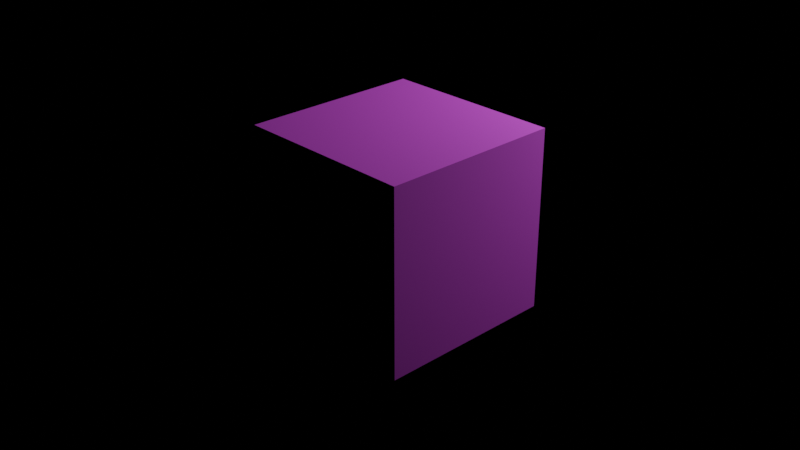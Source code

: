 # Source: untitled.blend  (saved by Blender 3.3.6; exported with 4.5.12 LTS)
import bpy
from mathutils import Matrix  # noqa: F401  (used for matrix-valued properties, if any)

bpy.ops.wm.read_factory_settings(use_empty=True)
scene = bpy.context.scene
scene.name = 'Scene'

# ---- collections
col_collection = bpy.data.collections.new('Collection'); scene.collection.children.link(col_collection)

# ---- images (referenced by path relative to the original .blend; pixels are not part of the script)
import os
ASSET_DIR = os.environ.get("B2B_ASSET_DIR", "")  # directory of the original .blend (textures are referenced by path, not embedded)
HERE = os.path.dirname(os.path.abspath(__file__))  # packed textures are extracted next to this script under _unpacked/

def load_image(name, relpath, width, height, colorspace="sRGB"):
    """Load a texture the original file referenced (path relative to the .blend, or extracted next to this script)."""
    p = next((c for c in (os.path.join(HERE, relpath), os.path.join(ASSET_DIR, relpath)) if relpath and os.path.exists(c)), "")
    if p:
        img = bpy.data.images.load(p, check_existing=True)
        img.name = name
    else:  # same state as the original file: an image datablock whose file is absent (Cycles renders it pink)
        img = bpy.data.images.new(name, width, height)
        img.source = "FILE"
        img.filepath = "//" + (relpath or name)
    img.colorspace_settings.name = colorspace
    return img
img_ai42_003_floor_wood_diff_02_jpg = load_image('AI42_003_floor_wood_diff_02.jpg', 'AI42_003_floor_wood_diff_02.jpg', 1024, 1024, 'sRGB')

# ---- materials (node trees are filled in below, after node groups)
mat_material = bpy.data.materials.new('Material')
mat_material.alpha_threshold = 0.0
mat_material.roughness = 0.5
mat_material.line_color = (0.0, 0.0, 0.0, 1.0)

# ---- material node trees
mat_material.use_nodes = True; mat_material.node_tree.nodes.clear()
_N = mat_material.node_tree.nodes; _L = mat_material.node_tree.links
n0 = _N.new('ShaderNodeOutputMaterial'); n0.name = 'Material Output'; n0.location = (749, 300)
n1 = _N.new('ShaderNodeTexCoord'); n1.name = 'Texture Coordinate'; n1.location = (-1273, 222)
n2 = _N.new('ShaderNodeMapping'); n2.name = 'Mapping'; n2.location = (-1065, 258)
n3 = _N.new('ShaderNodeBsdfDiffuse'); n3.name = 'Diffuse BSDF'; n3.location = (1039, -33)
n3.inputs[0].default_value = (0.003288, 0.0, 0.8, 1.0)
n4 = _N.new('ShaderNodeValToRGB'); n4.name = 'ColorRamp.001'; n4.location = (-428, 140)
while len(n4.color_ramp.elements) > 1: n4.color_ramp.elements.remove(n4.color_ramp.elements[-1])
n4.color_ramp.elements[0].position = 0.0; n4.color_ramp.elements[0].color = (0.0, 0.0, 0.0, 1.0)
_e = n4.color_ramp.elements.new(1.0); _e.color = (1.0, 1.0, 1.0, 1.0)
n5 = _N.new('ShaderNodeTexNoise'); n5.name = 'Musgrave Texture'; n5.location = (-1663, 502)
n5.width = 150
n5.normalize = False
n5.inputs[3].default_value = 1.0
n5.inputs[4].default_value = 0.25
n6 = _N.new('ShaderNodeTexNoise'); n6.name = 'Noise Texture'; n6.location = (-1376, 549)
n6.inputs[2].default_value = 16.5
n6.inputs[4].default_value = 0.5458
n7 = _N.new('ShaderNodeTexMagic'); n7.name = 'Magic Texture'; n7.location = (-1608, 193)
n8 = _N.new('ShaderNodeRGBCurve'); n8.name = 'RGB Curves'; n8.location = (358, 719)
_c = n8.mapping.curves[3]
while len(_c.points) > 2: _c.points.remove(_c.points[-1])
_c.points[0].location = (0.0, 0.0); _c.points[0].handle_type = 'AUTO'
_c.points[1].location = (0.05909, 0.58437); _c.points[1].handle_type = 'AUTO'
_p = _c.points.new(0.32273, 0.40937); _p.handle_type = 'AUTO'
_p = _c.points.new(0.38409, 0.74063); _p.handle_type = 'AUTO'
_p = _c.points.new(0.57727, 0.71562); _p.handle_type = 'AUTO'
_p = _c.points.new(0.66818, 0.40312); _p.handle_type = 'AUTO'
_p = _c.points.new(0.90227, 0.45625); _p.handle_type = 'AUTO'
_p = _c.points.new(1.0, 1.0); _p.handle_type = 'AUTO'
n8.mapping.update()
n9 = _N.new('ShaderNodeValToRGB'); n9.name = 'ColorRamp.004'; n9.location = (-53, 773)
while len(n9.color_ramp.elements) > 1: n9.color_ramp.elements.remove(n9.color_ramp.elements[-1])
n9.color_ramp.elements[0].position = 0.04; n9.color_ramp.elements[0].color = (0.6022, 0.4826, 0.0, 1.0)
_e = n9.color_ramp.elements.new(0.05102); _e.color = (0.05657, 0.0, 0.4566, 1.0)
_e = n9.color_ramp.elements.new(0.08409); _e.color = (0.01963, 0.07792, 0.1749, 1.0)
_e = n9.color_ramp.elements.new(0.0958); _e.color = (0.5984, 0.0, 0.01759, 1.0)
n10 = _N.new('ShaderNodeValToRGB'); n10.name = 'ColorRamp.002'; n10.location = (-432, -114)
while len(n10.color_ramp.elements) > 1: n10.color_ramp.elements.remove(n10.color_ramp.elements[-1])
n10.color_ramp.elements[0].position = 0.0; n10.color_ramp.elements[0].color = (0.0, 0.0, 0.0, 1.0)
_e = n10.color_ramp.elements.new(1.0); _e.color = (1.0, 1.0, 1.0, 1.0)
n11 = _N.new('ShaderNodeTexImage'); n11.name = 'Image Texture.001'; n11.location = (-327, -371)
n11.image = img_ai42_003_floor_wood_diff_02_jpg
n12 = _N.new('ShaderNodeValToRGB'); n12.name = 'ColorRamp.006'; n12.location = (206, -458)
while len(n12.color_ramp.elements) > 1: n12.color_ramp.elements.remove(n12.color_ramp.elements[-1])
n12.color_ramp.elements[0].position = 0.0; n12.color_ramp.elements[0].color = (0.0, 0.0, 0.0, 1.0)
_e = n12.color_ramp.elements.new(1.0); _e.color = (1.0, 1.0, 1.0, 1.0)
n13 = _N.new('ShaderNodeValToRGB'); n13.name = 'ColorRamp.005'; n13.location = (-586, 861)
while len(n13.color_ramp.elements) > 1: n13.color_ramp.elements.remove(n13.color_ramp.elements[-1])
n13.color_ramp.elements[0].position = 0.04; n13.color_ramp.elements[0].color = (0.6022, 0.4826, 0.0, 1.0)
_e = n13.color_ramp.elements.new(0.05102); _e.color = (0.05657, 0.0, 0.4566, 1.0)
_e = n13.color_ramp.elements.new(0.08409); _e.color = (0.01963, 0.07792, 0.1749, 1.0)
_e = n13.color_ramp.elements.new(0.0958); _e.color = (0.5984, 0.0, 0.01759, 1.0)
_e = n13.color_ramp.elements.new(0.1409); _e.color = (0.08363, 1.0, 0.1998, 1.0)
_e = n13.color_ramp.elements.new(0.1552); _e.color = (0.4756, 0.4811, 0.8926, 1.0)
_e = n13.color_ramp.elements.new(0.1864); _e.color = (0.8647, 0.0, 1.0, 1.0)
n14 = _N.new('ShaderNodeValToRGB'); n14.name = 'ColorRamp'; n14.location = (-329, 774)
n14.color_ramp.interpolation = 'EASE'
while len(n14.color_ramp.elements) > 1: n14.color_ramp.elements.remove(n14.color_ramp.elements[-1])
n14.color_ramp.elements[0].position = 0.0; n14.color_ramp.elements[0].color = (0.0, 0.0, 0.2045, 1.0)
_e = n14.color_ramp.elements.new(1.0); _e.color = (1.0, 1.0, 1.0, 1.0)
n15 = _N.new('ShaderNodeBsdfPrincipled'); n15.name = 'Principled BSDF'; n15.location = (424, 350)
n15.distribution = 'GGX'
n15.subsurface_method = 'RANDOM_WALK_SKIN'
n15.inputs[3].default_value = 1.45
n15.inputs[20].default_value = 0.0
n15.inputs[27].default_value = (0.0, 0.0, 0.0, 1.0)
n15.inputs[28].default_value = 1.0
n16 = _N.new('ShaderNodeTexImage'); n16.name = 'Image Texture'; n16.location = (-818, 232)
n16.image = img_ai42_003_floor_wood_diff_02_jpg
n17 = _N.new('ShaderNodeValToRGB'); n17.name = 'ColorRamp.003'; n17.location = (-296, 474)
n17.color_ramp.interpolation = 'B_SPLINE'
while len(n17.color_ramp.elements) > 1: n17.color_ramp.elements.remove(n17.color_ramp.elements[-1])
n17.color_ramp.elements[0].position = 0.04; n17.color_ramp.elements[0].color = (0.6022, 0.4826, 0.0, 1.0)
_e = n17.color_ramp.elements.new(0.08409); _e.color = (0.01963, 0.07792, 0.1749, 1.0)
_e = n17.color_ramp.elements.new(0.1409); _e.color = (0.08363, 1.0, 0.1998, 1.0)
_e = n17.color_ramp.elements.new(0.1864); _e.color = (0.8647, 0.0, 1.0, 1.0)
n18 = _N.new('ShaderNodeValToRGB'); n18.name = 'ColorRamp.007'; n18.location = (6, 453)
n18.color_ramp.interpolation = 'B_SPLINE'
while len(n18.color_ramp.elements) > 1: n18.color_ramp.elements.remove(n18.color_ramp.elements[-1])
n18.color_ramp.elements[0].position = 0.04; n18.color_ramp.elements[0].color = (0.6022, 0.4826, 0.0, 1.0)
_e = n18.color_ramp.elements.new(0.08409); _e.color = (0.01963, 0.07792, 0.1749, 1.0)
_e = n18.color_ramp.elements.new(0.1409); _e.color = (0.08363, 1.0, 0.1998, 1.0)
_e = n18.color_ramp.elements.new(0.1864); _e.color = (0.8647, 0.0, 1.0, 1.0)
_L.new(n1.outputs[2], n2.inputs[0])
_L.new(n15.outputs[0], n0.inputs[0])
_L.new(n16.outputs[0], n4.inputs[0])
_L.new(n16.outputs[0], n13.inputs[0])
_L.new(n16.outputs[0], n17.inputs[0])
_L.new(n16.outputs[0], n14.inputs[0])
_L.new(n17.outputs[0], n18.inputs[0])
_L.new(n17.outputs[0], n15.inputs[0])
n0.is_active_output = True

# ---- world
world_world = bpy.data.worlds.new('World'); scene.world = world_world
world_world.use_nodes = True; world_world.node_tree.nodes.clear()
_N = world_world.node_tree.nodes; _L = world_world.node_tree.links
n0 = _N.new('ShaderNodeOutputWorld'); n0.name = 'World Output'; n0.location = (300, 300)
n1 = _N.new('ShaderNodeBackground'); n1.name = 'Background'; n1.location = (10, 300)
n1.inputs[0].default_value = (0.05088, 0.05088, 0.05088, 1.0)
n1.inputs[1].default_value = 0.0
_L.new(n1.outputs[0], n0.inputs[0])
n0.is_active_output = True
world_world.color = (0.05088, 0.05088, 0.05088)
world_world.use_sun_shadow = False
world_world.sun_shadow_jitter_overblur = 0.0

# ---- cameras
cam_camera = bpy.data.cameras.new('Camera')
cam_camera.clip_end = 100.0
cam_camera.ortho_scale = 7.314

# ---- lights
light_light = bpy.data.lights.new('Light', 'POINT')
light_light.transmission_factor = 0.0
light_light.energy = 1000.0
light_light.shadow_soft_size = 0.1
light_light.shadow_maximum_resolution = 0.006
light_light.use_absolute_resolution = True

# ---- meshes
me_cube = bpy.data.meshes.new('Cube')
me_cube.from_pydata([(1.0, 1.0, 1.0), (1.0, 1.0, -1.0), (1.0, -1.0, 1.0), (1.0, -1.0, -1.0), (-1.0, 1.0, 1.0), (-1.0, 1.0, -1.0), (-1.0, -1.0, 1.0), (-1.0, -1.0, -1.0)], [], [(0, 4, 6, 2), (3, 2, 6, 7), (7, 6, 4, 5), (5, 1, 3, 7), (1, 0, 2, 3), (5, 4, 0, 1)])
_uv = me_cube.uv_layers.new(name='UVMap')
_uv.uv.foreach_set('vector', [0.625, 0.5, 0.875, 0.5, 0.875, 0.75, 0.625, 0.75, 0.375, 0.75, 0.625, 0.75, 0.625, 1.0, 0.375, 1.0, 0.375, 0.0, 0.625, 0.0, 0.625, 0.25, 0.375, 0.25, 0.125, 0.5, 0.375, 0.5, 0.375, 0.75, 0.125, 0.75, 0.375, 0.5, 0.625, 0.5, 0.625, 0.75, 0.375, 0.75, 0.375, 0.25, 0.625, 0.25, 0.625, 0.5, 0.375, 0.5])
me_cube.materials.append(mat_material)
me_cube.use_mirror_vertex_groups = False
me_cube.update()

# ---- objects
ob_cube = bpy.data.objects.new('Cube', me_cube)
ob_light = bpy.data.objects.new('Light', light_light)
ob_camera = bpy.data.objects.new('Camera', cam_camera)

# ---- transforms, parenting, visibility, modifiers, constraints
ob_cube.location = (0.0, 0.0, 0.0)
ob_cube.lock_rotations_4d = False
ob_cube.empty_display_type = 'ARROWS'
ob_cube.lineart.crease_threshold = 0.0
ob_light.location = (1.921, 4.679, 3.25)
ob_light.rotation_euler = (0.6503, 0.05522, 1.866)
ob_light.lock_rotations_4d = False
ob_light.empty_display_type = 'ARROWS'
ob_light.color = (0.0, 0.0, 0.0, 0.0)
ob_light.lineart.crease_threshold = 0.0
ob_camera.location = (7.359, -6.926, 4.958)
ob_camera.rotation_euler = (1.109, 0.0, 0.8149)
ob_camera.lock_rotations_4d = False
ob_camera.empty_display_type = 'ARROWS'
ob_camera.color = (0.0, 0.0, 0.0, 0.0)
ob_camera.display_type = 'WIRE'
ob_camera.lineart.crease_threshold = 0.0

# ---- collection membership
col_collection.objects.link(ob_cube)
col_collection.objects.link(ob_light)
col_collection.objects.link(ob_camera)

# ---- scene / render settings (as saved in the file)
scene.camera = ob_camera
scene.frame_start = 1; scene.frame_end = 250; scene.frame_set(1)
scene.render.engine = 'CYCLES'
scene.render.film_transparent = True
scene.cycles.samples = 256
scene.cycles.sampling_pattern = 'TABULATED_SOBOL'
scene.cycles.use_light_tree = False
scene.eevee.taa_render_samples = 1
scene.view_settings.view_transform = 'Filmic'
bpy.context.view_layer.update()
